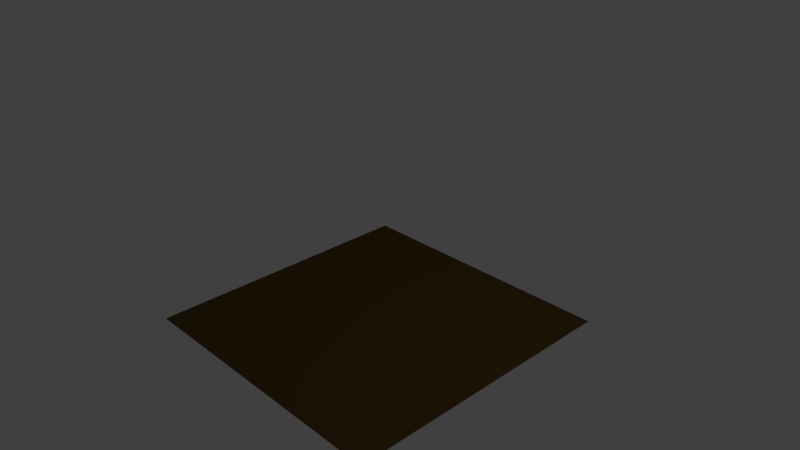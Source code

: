 # Source: TileFloor.blend  (saved by Blender 2.67.0; exported with 4.5.12 LTS)
import bpy
from mathutils import Matrix  # noqa: F401  (used for matrix-valued properties, if any)

bpy.ops.wm.read_factory_settings(use_empty=True)
scene = bpy.context.scene
scene.name = 'Scene'

# ---- collections
col_collection_1 = bpy.data.collections.new('Collection 1'); scene.collection.children.link(col_collection_1)

# ---- materials (node trees are filled in below, after node groups)
mat_floor = bpy.data.materials.new('Floor')
mat_floor.alpha_threshold = 0.0
mat_floor.use_transparent_shadow = False
mat_floor.diffuse_color = (0.1149, 0.06563, 0.01721, 1.0)
mat_floor.specular_color = (0.4385, 0.118, 0.0)
mat_floor.roughness = 0.5
mat_floor.specular_intensity = 0.3662
mat_floor.line_color = (0.0, 0.0, 0.0, 1.0)

# ---- material node trees

# ---- world
world_world = bpy.data.worlds.new('World'); scene.world = world_world
world_world.color = (0.05088, 0.05088, 0.05088)
world_world.use_sun_shadow = False
world_world.sun_shadow_jitter_overblur = 0.0
world_world.cycles.sampling_method = 'MANUAL'
world_world.cycles.sample_map_resolution = 256

# ---- cameras
cam_camera = bpy.data.cameras.new('Camera')
cam_camera.clip_end = 100.0
cam_camera.lens = 35.0
cam_camera.sensor_width = 32.0
cam_camera.sensor_height = 18.0
cam_camera.ortho_scale = 7.314
cam_camera.dof.focus_distance = 0.0
cam_camera.dof.aperture_fstop = 128.0

# ---- lights
light_lamp = bpy.data.lights.new('Lamp', 'POINT')
light_lamp.transmission_factor = 0.0
light_lamp.cutoff_distance = 30.0
light_lamp.energy = 100.0
light_lamp.shadow_buffer_clip_start = 1.001
light_lamp.shadow_soft_size = 0.1
light_lamp.shadow_maximum_resolution = 0.006
light_lamp.use_absolute_resolution = True
light_lamp.cycles.use_multiple_importance_sampling = False

# ---- meshes
me_cube = bpy.data.meshes.new('Cube')
me_cube.from_pydata([(1.0, 1.0, 1.0), (1.0, -1.0, 1.0), (-1.0, -1.0, 1.0), (-1.0, 1.0, 1.0)], [], [(0, 3, 2, 1)])
me_cube.polygons.foreach_set('use_smooth', [True] * 1)
me_cube.materials.append(mat_floor)
me_cube.use_remesh_preserve_volume = False
me_cube.use_remesh_preserve_attributes = False
me_cube.use_mirror_vertex_groups = False
me_cube.update()

# ---- objects
ob_cube = bpy.data.objects.new('Cube', me_cube)
ob_lamp = bpy.data.objects.new('Lamp', light_lamp)
ob_camera = bpy.data.objects.new('Camera', cam_camera)

# ---- transforms, parenting, visibility, modifiers, constraints
ob_cube.location = (0.0, 0.0, -1.5)
ob_cube.scale = (2.0, 2.0, 0.5)
ob_cube.lock_rotations_4d = False
ob_cube.empty_display_type = 'ARROWS'
ob_cube.lineart.crease_threshold = 0.0
ob_lamp.location = (4.076, 1.005, 5.904)
ob_lamp.rotation_euler = (0.6503, 0.05522, 1.866)
ob_lamp.lock_rotations_4d = False
ob_lamp.empty_display_type = 'ARROWS'
ob_lamp.color = (0.0, 0.0, 0.0, 0.0)
ob_lamp.lineart.crease_threshold = 0.0
ob_camera.location = (7.481, -6.508, 5.344)
ob_camera.rotation_euler = (1.109, 0.01082, 0.8149)
ob_camera.lock_rotations_4d = False
ob_camera.empty_display_type = 'ARROWS'
ob_camera.color = (0.0, 0.0, 0.0, 0.0)
ob_camera.display_type = 'WIRE'
ob_camera.lineart.crease_threshold = 0.0

# ---- collection membership
col_collection_1.objects.link(ob_cube)
col_collection_1.objects.link(ob_lamp)
col_collection_1.objects.link(ob_camera)

# ---- scene / render settings (as saved in the file)
scene.camera = ob_camera
scene.frame_start = 1; scene.frame_end = 250; scene.frame_set(1)
scene.render.engine = 'BLENDER_EEVEE_NEXT'
scene.render.image_settings.color_mode = 'RGB'
scene.render.image_settings.compression = 90
scene.render.resolution_percentage = 50
scene.render.dither_intensity = 0.0
scene.cycles.use_denoising = False
scene.cycles.samples = 10
scene.cycles.sampling_pattern = 'TABULATED_SOBOL'
scene.cycles.light_sampling_threshold = 0.0
scene.cycles.use_adaptive_sampling = False
scene.cycles.use_light_tree = False
scene.cycles.blur_glossy = 0.0
scene.cycles.volume_bounces = 1
scene.cycles.pixel_filter_type = 'GAUSSIAN'
scene.cycles.sample_clamp_indirect = 0.0
scene.view_settings.view_transform = 'Standard'
bpy.context.view_layer.update()
